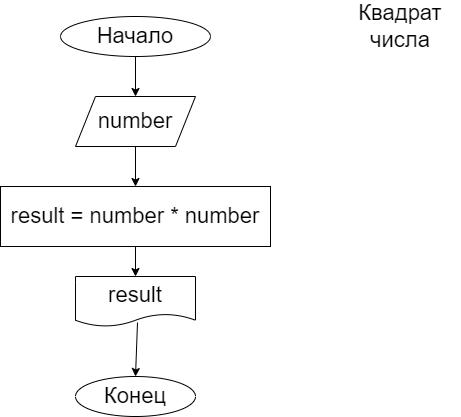

The diagram above was exported from draw.io. Its source (the exported page's mxGraphModel, read from the mxfile embedded in the PNG):
<mxGraphModel dx="734" dy="566" grid="1" gridSize="10" guides="1" tooltips="1" connect="1" arrows="1" fold="1" page="1" pageScale="1" pageWidth="850" pageHeight="1100" math="0" shadow="0">
  <root>
    <mxCell id="0" />
    <mxCell id="1" parent="0" />
    <mxCell id="7" style="edgeStyle=none;html=1;exitX=0.5;exitY=1;exitDx=0;exitDy=0;entryX=0.5;entryY=0;entryDx=0;entryDy=0;fontSize=22;" edge="1" parent="1" source="3" target="5">
      <mxGeometry relative="1" as="geometry" />
    </mxCell>
    <mxCell id="3" value="&lt;font style=&quot;font-size: 22px&quot;&gt;Начало&lt;/font&gt;" style="ellipse;whiteSpace=wrap;html=1;" vertex="1" parent="1">
      <mxGeometry x="260" y="190" width="150" height="40" as="geometry" />
    </mxCell>
    <mxCell id="4" value="Квадрат числа" style="rounded=0;whiteSpace=wrap;html=1;strokeColor=none;fontSize=22;" vertex="1" parent="1">
      <mxGeometry x="540" y="180" width="120" height="40" as="geometry" />
    </mxCell>
    <mxCell id="9" style="edgeStyle=none;html=1;exitX=0.5;exitY=1;exitDx=0;exitDy=0;entryX=0.5;entryY=0;entryDx=0;entryDy=0;fontSize=22;" edge="1" parent="1" source="5" target="8">
      <mxGeometry relative="1" as="geometry" />
    </mxCell>
    <mxCell id="5" value="number" style="shape=parallelogram;perimeter=parallelogramPerimeter;whiteSpace=wrap;html=1;fixedSize=1;fontSize=22;" vertex="1" parent="1">
      <mxGeometry x="275" y="270" width="120" height="50" as="geometry" />
    </mxCell>
    <mxCell id="15" style="edgeStyle=none;html=1;exitX=0.5;exitY=1;exitDx=0;exitDy=0;entryX=0.5;entryY=0;entryDx=0;entryDy=0;fontSize=22;" edge="1" parent="1" source="8" target="14">
      <mxGeometry relative="1" as="geometry" />
    </mxCell>
    <mxCell id="8" value="result = number * number" style="rounded=0;whiteSpace=wrap;html=1;fontSize=22;" vertex="1" parent="1">
      <mxGeometry x="200" y="360" width="270" height="60" as="geometry" />
    </mxCell>
    <mxCell id="12" value="Конец" style="ellipse;whiteSpace=wrap;html=1;fontSize=22;" vertex="1" parent="1">
      <mxGeometry x="275" y="550" width="120" height="40" as="geometry" />
    </mxCell>
    <mxCell id="14" value="result" style="shape=document;whiteSpace=wrap;html=1;boundedLbl=1;fontSize=22;size=0.25;" vertex="1" parent="1">
      <mxGeometry x="275" y="450" width="120" height="50" as="geometry" />
    </mxCell>
    <mxCell id="16" style="edgeStyle=none;html=1;exitX=0.5;exitY=1;exitDx=0;exitDy=0;entryX=0.5;entryY=0;entryDx=0;entryDy=0;fontSize=22;" edge="1" parent="1" target="12">
      <mxGeometry relative="1" as="geometry">
        <mxPoint x="337" y="496" as="sourcePoint" />
        <mxPoint x="337" y="526" as="targetPoint" />
      </mxGeometry>
    </mxCell>
  </root>
</mxGraphModel>